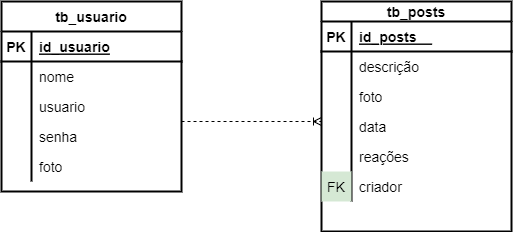

The diagram above was exported from draw.io. Its source (the exported page's mxGraphModel, read from the mxfile embedded in the PNG):
<mxGraphModel dx="1978" dy="637" grid="1" gridSize="10" guides="1" tooltips="1" connect="1" arrows="1" fold="1" page="1" pageScale="1" pageWidth="827" pageHeight="1169" math="0" shadow="0">
  <root>
    <mxCell id="0" />
    <mxCell id="1" parent="0" />
    <mxCell id="qaw1E6LHdRjpTda8esEr-36" value="tb_usuario" style="shape=table;startSize=30;container=1;collapsible=1;childLayout=tableLayout;fixedRows=1;rowLines=0;fontStyle=1;align=center;resizeLast=1;fontSize=14;strokeWidth=2;" vertex="1" parent="1">
      <mxGeometry x="-800" y="40" width="180" height="190" as="geometry" />
    </mxCell>
    <mxCell id="qaw1E6LHdRjpTda8esEr-37" value="" style="shape=tableRow;horizontal=0;startSize=0;swimlaneHead=0;swimlaneBody=0;fillColor=none;collapsible=0;dropTarget=0;points=[[0,0.5],[1,0.5]];portConstraint=eastwest;top=0;left=0;right=0;bottom=1;fontSize=14;strokeWidth=2;" vertex="1" parent="qaw1E6LHdRjpTda8esEr-36">
      <mxGeometry y="30" width="180" height="30" as="geometry" />
    </mxCell>
    <mxCell id="qaw1E6LHdRjpTda8esEr-38" value="PK" style="shape=partialRectangle;connectable=0;fillColor=none;top=0;left=0;bottom=0;right=0;fontStyle=1;overflow=hidden;fontSize=14;strokeWidth=2;" vertex="1" parent="qaw1E6LHdRjpTda8esEr-37">
      <mxGeometry width="30" height="30" as="geometry">
        <mxRectangle width="30" height="30" as="alternateBounds" />
      </mxGeometry>
    </mxCell>
    <mxCell id="qaw1E6LHdRjpTda8esEr-39" value="id_usuario" style="shape=partialRectangle;connectable=0;fillColor=none;top=0;left=0;bottom=0;right=0;align=left;spacingLeft=6;fontStyle=5;overflow=hidden;fontSize=14;strokeWidth=2;" vertex="1" parent="qaw1E6LHdRjpTda8esEr-37">
      <mxGeometry x="30" width="150" height="30" as="geometry">
        <mxRectangle width="150" height="30" as="alternateBounds" />
      </mxGeometry>
    </mxCell>
    <mxCell id="qaw1E6LHdRjpTda8esEr-40" value="" style="shape=tableRow;horizontal=0;startSize=0;swimlaneHead=0;swimlaneBody=0;fillColor=none;collapsible=0;dropTarget=0;points=[[0,0.5],[1,0.5]];portConstraint=eastwest;top=0;left=0;right=0;bottom=0;fontSize=14;strokeWidth=2;" vertex="1" parent="qaw1E6LHdRjpTda8esEr-36">
      <mxGeometry y="60" width="180" height="30" as="geometry" />
    </mxCell>
    <mxCell id="qaw1E6LHdRjpTda8esEr-41" value="" style="shape=partialRectangle;connectable=0;fillColor=none;top=0;left=0;bottom=0;right=0;editable=1;overflow=hidden;fontSize=14;strokeWidth=2;" vertex="1" parent="qaw1E6LHdRjpTda8esEr-40">
      <mxGeometry width="30" height="30" as="geometry">
        <mxRectangle width="30" height="30" as="alternateBounds" />
      </mxGeometry>
    </mxCell>
    <mxCell id="qaw1E6LHdRjpTda8esEr-42" value="nome     " style="shape=partialRectangle;connectable=0;fillColor=none;top=0;left=0;bottom=0;right=0;align=left;spacingLeft=6;overflow=hidden;fontSize=14;strokeWidth=2;" vertex="1" parent="qaw1E6LHdRjpTda8esEr-40">
      <mxGeometry x="30" width="150" height="30" as="geometry">
        <mxRectangle width="150" height="30" as="alternateBounds" />
      </mxGeometry>
    </mxCell>
    <mxCell id="qaw1E6LHdRjpTda8esEr-43" value="" style="shape=tableRow;horizontal=0;startSize=0;swimlaneHead=0;swimlaneBody=0;fillColor=none;collapsible=0;dropTarget=0;points=[[0,0.5],[1,0.5]];portConstraint=eastwest;top=0;left=0;right=0;bottom=0;fontSize=14;strokeWidth=2;" vertex="1" parent="qaw1E6LHdRjpTda8esEr-36">
      <mxGeometry y="90" width="180" height="30" as="geometry" />
    </mxCell>
    <mxCell id="qaw1E6LHdRjpTda8esEr-44" value="" style="shape=partialRectangle;connectable=0;fillColor=none;top=0;left=0;bottom=0;right=0;editable=1;overflow=hidden;fontSize=14;strokeWidth=2;" vertex="1" parent="qaw1E6LHdRjpTda8esEr-43">
      <mxGeometry width="30" height="30" as="geometry">
        <mxRectangle width="30" height="30" as="alternateBounds" />
      </mxGeometry>
    </mxCell>
    <mxCell id="qaw1E6LHdRjpTda8esEr-45" value="usuario" style="shape=partialRectangle;connectable=0;fillColor=none;top=0;left=0;bottom=0;right=0;align=left;spacingLeft=6;overflow=hidden;fontSize=14;strokeWidth=2;" vertex="1" parent="qaw1E6LHdRjpTda8esEr-43">
      <mxGeometry x="30" width="150" height="30" as="geometry">
        <mxRectangle width="150" height="30" as="alternateBounds" />
      </mxGeometry>
    </mxCell>
    <mxCell id="qaw1E6LHdRjpTda8esEr-46" value="" style="shape=tableRow;horizontal=0;startSize=0;swimlaneHead=0;swimlaneBody=0;fillColor=none;collapsible=0;dropTarget=0;points=[[0,0.5],[1,0.5]];portConstraint=eastwest;top=0;left=0;right=0;bottom=0;fontSize=14;strokeWidth=2;" vertex="1" parent="qaw1E6LHdRjpTda8esEr-36">
      <mxGeometry y="120" width="180" height="30" as="geometry" />
    </mxCell>
    <mxCell id="qaw1E6LHdRjpTda8esEr-47" value="" style="shape=partialRectangle;connectable=0;fillColor=none;top=0;left=0;bottom=0;right=0;editable=1;overflow=hidden;fontSize=14;strokeWidth=2;" vertex="1" parent="qaw1E6LHdRjpTda8esEr-46">
      <mxGeometry width="30" height="30" as="geometry">
        <mxRectangle width="30" height="30" as="alternateBounds" />
      </mxGeometry>
    </mxCell>
    <mxCell id="qaw1E6LHdRjpTda8esEr-48" value="senha" style="shape=partialRectangle;connectable=0;fillColor=none;top=0;left=0;bottom=0;right=0;align=left;spacingLeft=6;overflow=hidden;fontSize=14;strokeWidth=2;" vertex="1" parent="qaw1E6LHdRjpTda8esEr-46">
      <mxGeometry x="30" width="150" height="30" as="geometry">
        <mxRectangle width="150" height="30" as="alternateBounds" />
      </mxGeometry>
    </mxCell>
    <mxCell id="qaw1E6LHdRjpTda8esEr-49" value="" style="shape=tableRow;horizontal=0;startSize=0;swimlaneHead=0;swimlaneBody=0;fillColor=none;collapsible=0;dropTarget=0;points=[[0,0.5],[1,0.5]];portConstraint=eastwest;top=0;left=0;right=0;bottom=0;fontSize=14;strokeWidth=2;" vertex="1" parent="qaw1E6LHdRjpTda8esEr-36">
      <mxGeometry y="150" width="180" height="30" as="geometry" />
    </mxCell>
    <mxCell id="qaw1E6LHdRjpTda8esEr-50" value="" style="shape=partialRectangle;connectable=0;fillColor=none;top=0;left=0;bottom=0;right=0;editable=1;overflow=hidden;fontSize=14;strokeWidth=2;" vertex="1" parent="qaw1E6LHdRjpTda8esEr-49">
      <mxGeometry width="30" height="30" as="geometry">
        <mxRectangle width="30" height="30" as="alternateBounds" />
      </mxGeometry>
    </mxCell>
    <mxCell id="qaw1E6LHdRjpTda8esEr-51" value="foto" style="shape=partialRectangle;connectable=0;fillColor=none;top=0;left=0;bottom=0;right=0;align=left;spacingLeft=6;overflow=hidden;fontSize=14;strokeWidth=2;" vertex="1" parent="qaw1E6LHdRjpTda8esEr-49">
      <mxGeometry x="30" width="150" height="30" as="geometry">
        <mxRectangle width="150" height="30" as="alternateBounds" />
      </mxGeometry>
    </mxCell>
    <mxCell id="qaw1E6LHdRjpTda8esEr-52" value="tb_posts" style="shape=table;startSize=20;container=1;collapsible=1;childLayout=tableLayout;fixedRows=1;rowLines=0;fontStyle=1;align=center;resizeLast=1;fontSize=14;strokeWidth=2;" vertex="1" parent="1">
      <mxGeometry x="-480" y="40" width="190" height="230" as="geometry" />
    </mxCell>
    <mxCell id="qaw1E6LHdRjpTda8esEr-53" value="" style="shape=tableRow;horizontal=0;startSize=0;swimlaneHead=0;swimlaneBody=0;fillColor=none;collapsible=0;dropTarget=0;points=[[0,0.5],[1,0.5]];portConstraint=eastwest;top=0;left=0;right=0;bottom=1;fontSize=14;strokeWidth=2;" vertex="1" parent="qaw1E6LHdRjpTda8esEr-52">
      <mxGeometry y="20" width="190" height="30" as="geometry" />
    </mxCell>
    <mxCell id="qaw1E6LHdRjpTda8esEr-54" value="PK" style="shape=partialRectangle;connectable=0;fillColor=none;top=0;left=0;bottom=0;right=0;fontStyle=1;overflow=hidden;fontSize=14;strokeWidth=2;" vertex="1" parent="qaw1E6LHdRjpTda8esEr-53">
      <mxGeometry width="30" height="30" as="geometry">
        <mxRectangle width="30" height="30" as="alternateBounds" />
      </mxGeometry>
    </mxCell>
    <mxCell id="qaw1E6LHdRjpTda8esEr-55" value="id_posts    " style="shape=partialRectangle;connectable=0;fillColor=none;top=0;left=0;bottom=0;right=0;align=left;spacingLeft=6;fontStyle=5;overflow=hidden;fontSize=14;strokeWidth=2;" vertex="1" parent="qaw1E6LHdRjpTda8esEr-53">
      <mxGeometry x="30" width="160" height="30" as="geometry">
        <mxRectangle width="160" height="30" as="alternateBounds" />
      </mxGeometry>
    </mxCell>
    <mxCell id="qaw1E6LHdRjpTda8esEr-56" value="" style="shape=tableRow;horizontal=0;startSize=0;swimlaneHead=0;swimlaneBody=0;fillColor=none;collapsible=0;dropTarget=0;points=[[0,0.5],[1,0.5]];portConstraint=eastwest;top=0;left=0;right=0;bottom=0;fontSize=14;strokeWidth=2;" vertex="1" parent="qaw1E6LHdRjpTda8esEr-52">
      <mxGeometry y="50" width="190" height="30" as="geometry" />
    </mxCell>
    <mxCell id="qaw1E6LHdRjpTda8esEr-57" value="" style="shape=partialRectangle;connectable=0;fillColor=none;top=0;left=0;bottom=0;right=0;editable=1;overflow=hidden;fontSize=14;strokeWidth=2;" vertex="1" parent="qaw1E6LHdRjpTda8esEr-56">
      <mxGeometry width="30" height="30" as="geometry">
        <mxRectangle width="30" height="30" as="alternateBounds" />
      </mxGeometry>
    </mxCell>
    <mxCell id="qaw1E6LHdRjpTda8esEr-58" value="descrição" style="shape=partialRectangle;connectable=0;fillColor=none;top=0;left=0;bottom=0;right=0;align=left;spacingLeft=6;overflow=hidden;fontSize=14;strokeWidth=2;" vertex="1" parent="qaw1E6LHdRjpTda8esEr-56">
      <mxGeometry x="30" width="160" height="30" as="geometry">
        <mxRectangle width="160" height="30" as="alternateBounds" />
      </mxGeometry>
    </mxCell>
    <mxCell id="qaw1E6LHdRjpTda8esEr-59" value="" style="shape=tableRow;horizontal=0;startSize=0;swimlaneHead=0;swimlaneBody=0;fillColor=none;collapsible=0;dropTarget=0;points=[[0,0.5],[1,0.5]];portConstraint=eastwest;top=0;left=0;right=0;bottom=0;fontSize=14;strokeWidth=2;" vertex="1" parent="qaw1E6LHdRjpTda8esEr-52">
      <mxGeometry y="80" width="190" height="30" as="geometry" />
    </mxCell>
    <mxCell id="qaw1E6LHdRjpTda8esEr-60" value="" style="shape=partialRectangle;connectable=0;fillColor=none;top=0;left=0;bottom=0;right=0;editable=1;overflow=hidden;fontSize=14;strokeWidth=2;" vertex="1" parent="qaw1E6LHdRjpTda8esEr-59">
      <mxGeometry width="30" height="30" as="geometry">
        <mxRectangle width="30" height="30" as="alternateBounds" />
      </mxGeometry>
    </mxCell>
    <mxCell id="qaw1E6LHdRjpTda8esEr-61" value="foto" style="shape=partialRectangle;connectable=0;fillColor=none;top=0;left=0;bottom=0;right=0;align=left;spacingLeft=6;overflow=hidden;fontSize=14;strokeWidth=2;" vertex="1" parent="qaw1E6LHdRjpTda8esEr-59">
      <mxGeometry x="30" width="160" height="30" as="geometry">
        <mxRectangle width="160" height="30" as="alternateBounds" />
      </mxGeometry>
    </mxCell>
    <mxCell id="qaw1E6LHdRjpTda8esEr-62" value="" style="shape=tableRow;horizontal=0;startSize=0;swimlaneHead=0;swimlaneBody=0;fillColor=none;collapsible=0;dropTarget=0;points=[[0,0.5],[1,0.5]];portConstraint=eastwest;top=0;left=0;right=0;bottom=0;fontSize=14;strokeWidth=2;" vertex="1" parent="qaw1E6LHdRjpTda8esEr-52">
      <mxGeometry y="110" width="190" height="30" as="geometry" />
    </mxCell>
    <mxCell id="qaw1E6LHdRjpTda8esEr-63" value="" style="shape=partialRectangle;connectable=0;fillColor=none;top=0;left=0;bottom=0;right=0;editable=1;overflow=hidden;fontSize=14;strokeWidth=2;" vertex="1" parent="qaw1E6LHdRjpTda8esEr-62">
      <mxGeometry width="30" height="30" as="geometry">
        <mxRectangle width="30" height="30" as="alternateBounds" />
      </mxGeometry>
    </mxCell>
    <mxCell id="qaw1E6LHdRjpTda8esEr-64" value="data" style="shape=partialRectangle;connectable=0;fillColor=none;top=0;left=0;bottom=0;right=0;align=left;spacingLeft=6;overflow=hidden;fontSize=14;strokeWidth=2;" vertex="1" parent="qaw1E6LHdRjpTda8esEr-62">
      <mxGeometry x="30" width="160" height="30" as="geometry">
        <mxRectangle width="160" height="30" as="alternateBounds" />
      </mxGeometry>
    </mxCell>
    <mxCell id="qaw1E6LHdRjpTda8esEr-65" value="" style="shape=tableRow;horizontal=0;startSize=0;swimlaneHead=0;swimlaneBody=0;fillColor=none;collapsible=0;dropTarget=0;points=[[0,0.5],[1,0.5]];portConstraint=eastwest;top=0;left=0;right=0;bottom=0;fontSize=14;strokeWidth=2;" vertex="1" parent="qaw1E6LHdRjpTda8esEr-52">
      <mxGeometry y="140" width="190" height="30" as="geometry" />
    </mxCell>
    <mxCell id="qaw1E6LHdRjpTda8esEr-66" value="" style="shape=partialRectangle;connectable=0;fillColor=none;top=0;left=0;bottom=0;right=0;editable=1;overflow=hidden;fontSize=14;strokeWidth=2;" vertex="1" parent="qaw1E6LHdRjpTda8esEr-65">
      <mxGeometry width="30" height="30" as="geometry">
        <mxRectangle width="30" height="30" as="alternateBounds" />
      </mxGeometry>
    </mxCell>
    <mxCell id="qaw1E6LHdRjpTda8esEr-67" value="reações" style="shape=partialRectangle;connectable=0;fillColor=none;top=0;left=0;bottom=0;right=0;align=left;spacingLeft=6;overflow=hidden;fontSize=14;strokeWidth=2;" vertex="1" parent="qaw1E6LHdRjpTda8esEr-65">
      <mxGeometry x="30" width="160" height="30" as="geometry">
        <mxRectangle width="160" height="30" as="alternateBounds" />
      </mxGeometry>
    </mxCell>
    <mxCell id="qaw1E6LHdRjpTda8esEr-68" value="" style="shape=tableRow;horizontal=0;startSize=0;swimlaneHead=0;swimlaneBody=0;fillColor=none;collapsible=0;dropTarget=0;points=[[0,0.5],[1,0.5]];portConstraint=eastwest;top=0;left=0;right=0;bottom=0;fontSize=14;strokeWidth=2;" vertex="1" parent="qaw1E6LHdRjpTda8esEr-52">
      <mxGeometry y="170" width="190" height="30" as="geometry" />
    </mxCell>
    <mxCell id="qaw1E6LHdRjpTda8esEr-69" value="FK" style="shape=partialRectangle;connectable=0;fillColor=#D5E8D4;top=0;left=0;bottom=0;right=0;editable=1;overflow=hidden;fontSize=14;strokeWidth=2;strokeColor=#000000;gradientColor=none;fillStyle=auto;" vertex="1" parent="qaw1E6LHdRjpTda8esEr-68">
      <mxGeometry width="30" height="30" as="geometry">
        <mxRectangle width="30" height="30" as="alternateBounds" />
      </mxGeometry>
    </mxCell>
    <mxCell id="qaw1E6LHdRjpTda8esEr-70" value="criador" style="shape=partialRectangle;connectable=0;fillColor=none;top=0;left=0;bottom=0;right=0;align=left;spacingLeft=6;overflow=hidden;fontSize=14;strokeWidth=2;" vertex="1" parent="qaw1E6LHdRjpTda8esEr-68">
      <mxGeometry x="30" width="160" height="30" as="geometry">
        <mxRectangle width="160" height="30" as="alternateBounds" />
      </mxGeometry>
    </mxCell>
    <mxCell id="qaw1E6LHdRjpTda8esEr-72" value="" style="fontSize=12;html=1;endArrow=ERoneToMany;rounded=0;dashed=1;strokeWidth=1;elbow=vertical;" edge="1" parent="1">
      <mxGeometry width="100" height="100" relative="1" as="geometry">
        <mxPoint x="-620" y="160" as="sourcePoint" />
        <mxPoint x="-480" y="160" as="targetPoint" />
      </mxGeometry>
    </mxCell>
  </root>
</mxGraphModel>